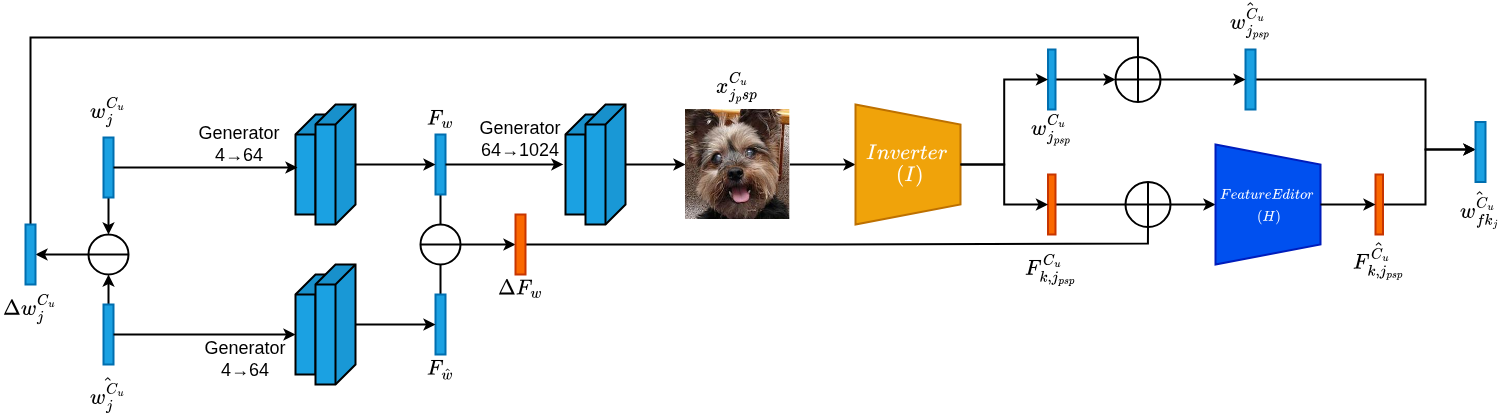

The diagram above was exported from draw.io. Its source (the exported page's mxGraphModel, read from the mxfile embedded in the PNG):
<mxGraphModel dx="2037" dy="1103" grid="1" gridSize="10" guides="1" tooltips="1" connect="1" arrows="1" fold="1" page="1" pageScale="1" pageWidth="850" pageHeight="1100" math="1" shadow="0">
  <root>
    <mxCell id="0" />
    <mxCell id="1" parent="0" />
    <mxCell id="ktZVpQ_QCNPoK68Dpgod-3" value="" style="group;strokeWidth=2;fontSize=18;" vertex="1" connectable="0" parent="1">
      <mxGeometry x="570" y="520" width="60" height="120" as="geometry" />
    </mxCell>
    <mxCell id="ktZVpQ_QCNPoK68Dpgod-4" value="" style="shape=cube;whiteSpace=wrap;html=1;boundedLbl=1;backgroundOutline=1;darkOpacity=0.05;darkOpacity2=0.1;direction=south;fillColor=#1ba1e2;fontColor=#ffffff;strokeColor=#000000;strokeWidth=2;fontSize=18;" vertex="1" parent="ktZVpQ_QCNPoK68Dpgod-3">
      <mxGeometry y="10" width="40" height="100" as="geometry" />
    </mxCell>
    <mxCell id="ktZVpQ_QCNPoK68Dpgod-5" value="" style="shape=cube;whiteSpace=wrap;html=1;boundedLbl=1;backgroundOutline=1;darkOpacity=0.05;darkOpacity2=0.1;direction=south;fillColor=#1ba1e2;fontColor=#ffffff;strokeColor=#000000;strokeWidth=2;fontSize=18;" vertex="1" parent="ktZVpQ_QCNPoK68Dpgod-3">
      <mxGeometry x="20" width="40" height="120" as="geometry" />
    </mxCell>
    <mxCell id="ktZVpQ_QCNPoK68Dpgod-6" value="" style="group;strokeWidth=2;fontSize=18;" vertex="1" connectable="0" parent="1">
      <mxGeometry x="570" y="680" width="60" height="120" as="geometry" />
    </mxCell>
    <mxCell id="ktZVpQ_QCNPoK68Dpgod-7" value="" style="shape=cube;whiteSpace=wrap;html=1;boundedLbl=1;backgroundOutline=1;darkOpacity=0.05;darkOpacity2=0.1;direction=south;fillColor=#1ba1e2;fontColor=#ffffff;strokeColor=#000000;strokeWidth=2;fontSize=18;" vertex="1" parent="ktZVpQ_QCNPoK68Dpgod-6">
      <mxGeometry y="10" width="40" height="100" as="geometry" />
    </mxCell>
    <mxCell id="ktZVpQ_QCNPoK68Dpgod-8" value="" style="shape=cube;whiteSpace=wrap;html=1;boundedLbl=1;backgroundOutline=1;darkOpacity=0.05;darkOpacity2=0.1;direction=south;fillColor=#1ba1e2;fontColor=#ffffff;strokeColor=#000000;strokeWidth=2;fontSize=18;" vertex="1" parent="ktZVpQ_QCNPoK68Dpgod-6">
      <mxGeometry x="20" width="40" height="120" as="geometry" />
    </mxCell>
    <mxCell id="ktZVpQ_QCNPoK68Dpgod-11" style="edgeStyle=orthogonalEdgeStyle;rounded=0;orthogonalLoop=1;jettySize=auto;html=1;endArrow=none;endFill=0;strokeWidth=2;fontSize=18;" edge="1" parent="1" source="ktZVpQ_QCNPoK68Dpgod-12" target="ktZVpQ_QCNPoK68Dpgod-18">
      <mxGeometry relative="1" as="geometry" />
    </mxCell>
    <mxCell id="ktZVpQ_QCNPoK68Dpgod-12" value="" style="whiteSpace=wrap;html=1;fillColor=#1ba1e2;strokeColor=#006EAF;fontColor=#ffffff;rounded=0;strokeWidth=2;fontSize=18;" vertex="1" parent="1">
      <mxGeometry x="710" y="550" width="10" height="60" as="geometry" />
    </mxCell>
    <mxCell id="ktZVpQ_QCNPoK68Dpgod-13" value="" style="edgeStyle=orthogonalEdgeStyle;rounded=0;orthogonalLoop=1;jettySize=auto;html=1;strokeWidth=2;fontSize=18;" edge="1" parent="1" source="ktZVpQ_QCNPoK68Dpgod-5" target="ktZVpQ_QCNPoK68Dpgod-12">
      <mxGeometry relative="1" as="geometry" />
    </mxCell>
    <mxCell id="ktZVpQ_QCNPoK68Dpgod-14" style="edgeStyle=orthogonalEdgeStyle;rounded=0;orthogonalLoop=1;jettySize=auto;html=1;entryX=0.5;entryY=1;entryDx=0;entryDy=0;endArrow=none;endFill=0;strokeWidth=2;fontSize=18;" edge="1" parent="1" source="ktZVpQ_QCNPoK68Dpgod-15" target="ktZVpQ_QCNPoK68Dpgod-18">
      <mxGeometry relative="1" as="geometry" />
    </mxCell>
    <mxCell id="ktZVpQ_QCNPoK68Dpgod-15" value="" style="whiteSpace=wrap;html=1;fillColor=#1ba1e2;strokeColor=#006EAF;fontColor=#ffffff;rounded=0;strokeWidth=2;fontSize=18;" vertex="1" parent="1">
      <mxGeometry x="710" y="710" width="10" height="60" as="geometry" />
    </mxCell>
    <mxCell id="ktZVpQ_QCNPoK68Dpgod-16" value="" style="edgeStyle=orthogonalEdgeStyle;rounded=0;orthogonalLoop=1;jettySize=auto;html=1;strokeWidth=2;fontSize=18;" edge="1" parent="1" source="ktZVpQ_QCNPoK68Dpgod-8" target="ktZVpQ_QCNPoK68Dpgod-15">
      <mxGeometry relative="1" as="geometry" />
    </mxCell>
    <mxCell id="ktZVpQ_QCNPoK68Dpgod-17" value="" style="edgeStyle=orthogonalEdgeStyle;rounded=0;orthogonalLoop=1;jettySize=auto;html=1;strokeWidth=2;fontSize=18;" edge="1" parent="1" source="ktZVpQ_QCNPoK68Dpgod-18" target="ktZVpQ_QCNPoK68Dpgod-22">
      <mxGeometry relative="1" as="geometry" />
    </mxCell>
    <mxCell id="ktZVpQ_QCNPoK68Dpgod-18" value="" style="shape=lineEllipse;perimeter=ellipsePerimeter;whiteSpace=wrap;html=1;backgroundOutline=1;strokeWidth=2;fontSize=18;" vertex="1" parent="1">
      <mxGeometry x="695" y="640" width="40" height="40" as="geometry" />
    </mxCell>
    <mxCell id="ktZVpQ_QCNPoK68Dpgod-19" value="&lt;font&gt;\(F_{w}\)&lt;/font&gt;" style="text;html=1;whiteSpace=wrap;strokeColor=none;fillColor=none;align=center;verticalAlign=middle;rounded=0;strokeWidth=2;fontSize=18;" vertex="1" parent="1">
      <mxGeometry x="685" y="520" width="60" height="30" as="geometry" />
    </mxCell>
    <mxCell id="ktZVpQ_QCNPoK68Dpgod-20" value="&lt;font&gt;\(F_{\hat{w}}\)&lt;/font&gt;" style="text;html=1;whiteSpace=wrap;strokeColor=none;fillColor=none;align=center;verticalAlign=middle;rounded=0;strokeWidth=2;fontSize=18;" vertex="1" parent="1">
      <mxGeometry x="685" y="770" width="60" height="30" as="geometry" />
    </mxCell>
    <mxCell id="ktZVpQ_QCNPoK68Dpgod-21" style="edgeStyle=orthogonalEdgeStyle;rounded=0;orthogonalLoop=1;jettySize=auto;html=1;entryX=0.5;entryY=1;entryDx=0;entryDy=0;endArrow=none;endFill=0;strokeWidth=2;fontSize=18;" edge="1" parent="1" source="ktZVpQ_QCNPoK68Dpgod-22" target="ktZVpQ_QCNPoK68Dpgod-57">
      <mxGeometry relative="1" as="geometry">
        <Array as="points">
          <mxPoint x="1100" y="660" />
          <mxPoint x="1100" y="659" />
          <mxPoint x="1423" y="659" />
        </Array>
      </mxGeometry>
    </mxCell>
    <mxCell id="ktZVpQ_QCNPoK68Dpgod-22" value="" style="whiteSpace=wrap;html=1;fillColor=#fa6800;fontColor=#000000;strokeColor=#C73500;strokeWidth=2;fontSize=18;" vertex="1" parent="1">
      <mxGeometry x="790" y="630" width="10" height="60" as="geometry" />
    </mxCell>
    <mxCell id="ktZVpQ_QCNPoK68Dpgod-23" value="\(\Delta{F_{w}}\)" style="text;html=1;whiteSpace=wrap;strokeColor=none;fillColor=none;align=center;verticalAlign=middle;rounded=0;strokeWidth=2;fontSize=18;" vertex="1" parent="1">
      <mxGeometry x="765" y="690" width="60" height="30" as="geometry" />
    </mxCell>
    <mxCell id="ktZVpQ_QCNPoK68Dpgod-24" value="" style="group;strokeWidth=2;fontSize=18;" vertex="1" connectable="0" parent="1">
      <mxGeometry x="840" y="520" width="60" height="120" as="geometry" />
    </mxCell>
    <mxCell id="ktZVpQ_QCNPoK68Dpgod-25" value="" style="shape=cube;whiteSpace=wrap;html=1;boundedLbl=1;backgroundOutline=1;darkOpacity=0.05;darkOpacity2=0.1;direction=south;fillColor=#1ba1e2;fontColor=#ffffff;strokeColor=#000000;strokeWidth=2;fontSize=18;" vertex="1" parent="ktZVpQ_QCNPoK68Dpgod-24">
      <mxGeometry y="10" width="40" height="100" as="geometry" />
    </mxCell>
    <mxCell id="ktZVpQ_QCNPoK68Dpgod-26" value="" style="shape=cube;whiteSpace=wrap;html=1;boundedLbl=1;backgroundOutline=1;darkOpacity=0.05;darkOpacity2=0.1;direction=south;fillColor=#1ba1e2;fontColor=#ffffff;strokeColor=#000000;strokeWidth=2;fontSize=18;" vertex="1" parent="ktZVpQ_QCNPoK68Dpgod-24">
      <mxGeometry x="20" width="40" height="120" as="geometry" />
    </mxCell>
    <mxCell id="ktZVpQ_QCNPoK68Dpgod-27" style="edgeStyle=orthogonalEdgeStyle;rounded=0;orthogonalLoop=1;jettySize=auto;html=1;entryX=0.499;entryY=1.053;entryDx=0;entryDy=0;entryPerimeter=0;strokeWidth=2;fontSize=18;" edge="1" parent="1" target="ktZVpQ_QCNPoK68Dpgod-25">
      <mxGeometry relative="1" as="geometry">
        <mxPoint x="720" y="580" as="sourcePoint" />
        <mxPoint x="850" y="579.8900000000001" as="targetPoint" />
      </mxGeometry>
    </mxCell>
    <mxCell id="ktZVpQ_QCNPoK68Dpgod-32" value="&lt;font&gt;Generator&lt;/font&gt;&lt;div&gt;&lt;span style=&quot;background-color: transparent; color: light-dark(rgb(0, 0, 0), rgb(255, 255, 255));&quot;&gt;&lt;font&gt;64→1024&lt;/font&gt;&lt;/span&gt;&lt;/div&gt;" style="text;html=1;whiteSpace=wrap;strokeColor=none;fillColor=none;align=center;verticalAlign=middle;rounded=0;strokeWidth=2;fontSize=18;" vertex="1" parent="1">
      <mxGeometry x="765" y="540" width="60" height="30" as="geometry" />
    </mxCell>
    <mxCell id="ktZVpQ_QCNPoK68Dpgod-33" value="&lt;font&gt;Generator&lt;/font&gt;&lt;div&gt;&lt;font&gt;4&lt;span style=&quot;background-color: transparent; color: light-dark(rgb(0, 0, 0), rgb(255, 255, 255));&quot;&gt;→64&lt;/span&gt;&lt;/font&gt;&lt;/div&gt;" style="text;html=1;whiteSpace=wrap;strokeColor=none;fillColor=none;align=center;verticalAlign=middle;rounded=0;strokeWidth=2;fontSize=18;" vertex="1" parent="1">
      <mxGeometry x="490" y="760" width="60" height="30" as="geometry" />
    </mxCell>
    <mxCell id="ktZVpQ_QCNPoK68Dpgod-34" value="&lt;font&gt;Generator&lt;/font&gt;&lt;div&gt;&lt;font&gt;4&lt;span style=&quot;background-color: transparent; color: light-dark(rgb(0, 0, 0), rgb(255, 255, 255));&quot;&gt;→64&lt;/span&gt;&lt;/font&gt;&lt;/div&gt;" style="text;html=1;whiteSpace=wrap;strokeColor=none;fillColor=none;align=center;verticalAlign=middle;rounded=0;strokeWidth=2;fontSize=18;" vertex="1" parent="1">
      <mxGeometry x="484" y="545" width="60" height="30" as="geometry" />
    </mxCell>
    <mxCell id="ktZVpQ_QCNPoK68Dpgod-36" style="edgeStyle=orthogonalEdgeStyle;rounded=0;orthogonalLoop=1;jettySize=auto;html=1;entryX=0.5;entryY=1;entryDx=0;entryDy=0;strokeWidth=2;fontSize=18;" edge="1" parent="1" source="ktZVpQ_QCNPoK68Dpgod-37" target="ktZVpQ_QCNPoK68Dpgod-44">
      <mxGeometry relative="1" as="geometry" />
    </mxCell>
    <mxCell id="ktZVpQ_QCNPoK68Dpgod-37" value="" style="shape=image;verticalLabelPosition=bottom;labelBackgroundColor=default;verticalAlign=top;aspect=fixed;imageAspect=0;image=data:image/jpeg,(base64 omitted: 15912 chars);strokeWidth=2;fontSize=18;" vertex="1" parent="1">
      <mxGeometry x="960" y="525" width="104.32" height="110" as="geometry" />
    </mxCell>
    <mxCell id="ktZVpQ_QCNPoK68Dpgod-38" style="edgeStyle=orthogonalEdgeStyle;rounded=0;orthogonalLoop=1;jettySize=auto;html=1;entryX=0;entryY=0.5;entryDx=0;entryDy=0;strokeWidth=2;fontSize=18;" edge="1" parent="1" source="ktZVpQ_QCNPoK68Dpgod-26" target="ktZVpQ_QCNPoK68Dpgod-37">
      <mxGeometry relative="1" as="geometry" />
    </mxCell>
    <mxCell id="ktZVpQ_QCNPoK68Dpgod-43" value="" style="group;strokeWidth=2;fontSize=18;" vertex="1" connectable="0" parent="1">
      <mxGeometry x="1130" y="520" width="105" height="120" as="geometry" />
    </mxCell>
    <mxCell id="ktZVpQ_QCNPoK68Dpgod-44" value="" style="shape=trapezoid;perimeter=trapezoidPerimeter;whiteSpace=wrap;html=1;fixedSize=1;rotation=90;fillColor=#f0a30a;strokeColor=#BD7000;fontColor=#000000;strokeWidth=2;fontSize=18;" vertex="1" parent="ktZVpQ_QCNPoK68Dpgod-43">
      <mxGeometry x="-7.5" y="7.5" width="120" height="105" as="geometry" />
    </mxCell>
    <mxCell id="ktZVpQ_QCNPoK68Dpgod-45" value="&lt;font style=&quot;color: rgb(255, 255, 255);&quot;&gt;\(Inverter\;(I)\)&lt;/font&gt;" style="text;html=1;whiteSpace=wrap;align=center;verticalAlign=middle;rounded=0;strokeWidth=2;fontSize=18;" vertex="1" parent="ktZVpQ_QCNPoK68Dpgod-43">
      <mxGeometry x="22.5" y="45" width="60" height="30" as="geometry" />
    </mxCell>
    <mxCell id="ktZVpQ_QCNPoK68Dpgod-89" value="" style="edgeStyle=orthogonalEdgeStyle;rounded=0;orthogonalLoop=1;jettySize=auto;html=1;strokeWidth=2;" edge="1" parent="1" source="ktZVpQ_QCNPoK68Dpgod-49" target="ktZVpQ_QCNPoK68Dpgod-87">
      <mxGeometry relative="1" as="geometry" />
    </mxCell>
    <mxCell id="ktZVpQ_QCNPoK68Dpgod-49" value="" style="whiteSpace=wrap;html=1;fillColor=#1ba1e2;strokeColor=#006EAF;fontColor=#ffffff;strokeWidth=2;fontSize=18;" vertex="1" parent="1">
      <mxGeometry x="1322.5" y="465" width="7.5" height="60" as="geometry" />
    </mxCell>
    <mxCell id="ktZVpQ_QCNPoK68Dpgod-50" value="" style="edgeStyle=orthogonalEdgeStyle;rounded=0;orthogonalLoop=1;jettySize=auto;html=1;strokeWidth=2;fontSize=18;" edge="1" parent="1" source="ktZVpQ_QCNPoK68Dpgod-44" target="ktZVpQ_QCNPoK68Dpgod-49">
      <mxGeometry relative="1" as="geometry" />
    </mxCell>
    <mxCell id="ktZVpQ_QCNPoK68Dpgod-52" style="edgeStyle=orthogonalEdgeStyle;rounded=0;orthogonalLoop=1;jettySize=auto;html=1;entryX=0;entryY=0.5;entryDx=0;entryDy=0;endArrow=none;endFill=0;strokeWidth=2;fontSize=18;" edge="1" parent="1" source="ktZVpQ_QCNPoK68Dpgod-53" target="ktZVpQ_QCNPoK68Dpgod-57">
      <mxGeometry relative="1" as="geometry" />
    </mxCell>
    <mxCell id="ktZVpQ_QCNPoK68Dpgod-53" value="" style="whiteSpace=wrap;html=1;fillColor=#fa6800;strokeColor=#C73500;fontColor=#000000;strokeWidth=2;fontSize=18;" vertex="1" parent="1">
      <mxGeometry x="1322.5" y="590" width="7.5" height="60" as="geometry" />
    </mxCell>
    <mxCell id="ktZVpQ_QCNPoK68Dpgod-55" style="edgeStyle=orthogonalEdgeStyle;rounded=0;orthogonalLoop=1;jettySize=auto;html=1;entryX=0;entryY=0.5;entryDx=0;entryDy=0;strokeWidth=2;fontSize=18;" edge="1" parent="1" source="ktZVpQ_QCNPoK68Dpgod-44" target="ktZVpQ_QCNPoK68Dpgod-53">
      <mxGeometry relative="1" as="geometry" />
    </mxCell>
    <mxCell id="ktZVpQ_QCNPoK68Dpgod-56" style="edgeStyle=orthogonalEdgeStyle;rounded=0;orthogonalLoop=1;jettySize=auto;html=1;entryX=0.5;entryY=1;entryDx=0;entryDy=0;strokeWidth=2;fontSize=18;" edge="1" parent="1" source="ktZVpQ_QCNPoK68Dpgod-57" target="ktZVpQ_QCNPoK68Dpgod-59">
      <mxGeometry relative="1" as="geometry" />
    </mxCell>
    <mxCell id="ktZVpQ_QCNPoK68Dpgod-57" value="" style="shape=orEllipse;perimeter=ellipsePerimeter;whiteSpace=wrap;html=1;backgroundOutline=1;strokeWidth=2;fontSize=18;" vertex="1" parent="1">
      <mxGeometry x="1400" y="597.5" width="45" height="45" as="geometry" />
    </mxCell>
    <mxCell id="ktZVpQ_QCNPoK68Dpgod-58" value="" style="group;strokeWidth=2;fontSize=18;" vertex="1" connectable="0" parent="1">
      <mxGeometry x="1490" y="560" width="105" height="120" as="geometry" />
    </mxCell>
    <mxCell id="ktZVpQ_QCNPoK68Dpgod-59" value="" style="shape=trapezoid;perimeter=trapezoidPerimeter;whiteSpace=wrap;html=1;fixedSize=1;rotation=90;fillColor=#0050ef;strokeColor=#001DBC;fontColor=#ffffff;strokeWidth=2;fontSize=18;" vertex="1" parent="ktZVpQ_QCNPoK68Dpgod-58">
      <mxGeometry x="-7.5" y="7.5" width="120" height="105" as="geometry" />
    </mxCell>
    <mxCell id="ktZVpQ_QCNPoK68Dpgod-60" value="&lt;font style=&quot;color: rgb(255, 255, 255); font-size: 12px;&quot;&gt;\(Feature Editor\;(H)\)&lt;/font&gt;" style="text;html=1;whiteSpace=wrap;align=center;verticalAlign=middle;rounded=0;strokeWidth=2;fontSize=18;" vertex="1" parent="ktZVpQ_QCNPoK68Dpgod-58">
      <mxGeometry x="22.5" y="45" width="60" height="30" as="geometry" />
    </mxCell>
    <mxCell id="ktZVpQ_QCNPoK68Dpgod-61" style="edgeStyle=orthogonalEdgeStyle;rounded=0;orthogonalLoop=1;jettySize=auto;html=1;strokeWidth=2;fontSize=18;" edge="1" parent="1" source="ktZVpQ_QCNPoK68Dpgod-62">
      <mxGeometry relative="1" as="geometry">
        <Array as="points">
          <mxPoint x="1700" y="495" />
          <mxPoint x="1700" y="565" />
        </Array>
        <mxPoint x="1750" y="565.0000000000002" as="targetPoint" />
      </mxGeometry>
    </mxCell>
    <mxCell id="ktZVpQ_QCNPoK68Dpgod-62" value="" style="whiteSpace=wrap;html=1;fillColor=#1ba1e2;strokeColor=#006EAF;fontColor=#ffffff;strokeWidth=2;fontSize=18;" vertex="1" parent="1">
      <mxGeometry x="1520" y="465" width="10" height="60" as="geometry" />
    </mxCell>
    <mxCell id="ktZVpQ_QCNPoK68Dpgod-67" style="edgeStyle=orthogonalEdgeStyle;rounded=0;orthogonalLoop=1;jettySize=auto;html=1;entryX=0.5;entryY=1;entryDx=0;entryDy=0;strokeWidth=2;fontSize=18;" edge="1" parent="1" source="ktZVpQ_QCNPoK68Dpgod-68">
      <mxGeometry relative="1" as="geometry">
        <Array as="points">
          <mxPoint x="1700" y="620" />
          <mxPoint x="1700" y="565" />
        </Array>
        <mxPoint x="1750" y="565.0000000000002" as="targetPoint" />
      </mxGeometry>
    </mxCell>
    <mxCell id="ktZVpQ_QCNPoK68Dpgod-68" value="" style="whiteSpace=wrap;html=1;fillColor=#fa6800;strokeColor=#C73500;fontColor=#000000;strokeWidth=2;fontSize=18;" vertex="1" parent="1">
      <mxGeometry x="1650" y="590" width="7.5" height="60" as="geometry" />
    </mxCell>
    <mxCell id="ktZVpQ_QCNPoK68Dpgod-69" style="edgeStyle=orthogonalEdgeStyle;rounded=0;orthogonalLoop=1;jettySize=auto;html=1;entryX=0;entryY=0.5;entryDx=0;entryDy=0;strokeWidth=2;fontSize=18;" edge="1" parent="1" source="ktZVpQ_QCNPoK68Dpgod-59" target="ktZVpQ_QCNPoK68Dpgod-68">
      <mxGeometry relative="1" as="geometry" />
    </mxCell>
    <mxCell id="ktZVpQ_QCNPoK68Dpgod-85" style="edgeStyle=orthogonalEdgeStyle;rounded=0;orthogonalLoop=1;jettySize=auto;html=1;entryX=0.5;entryY=0;entryDx=0;entryDy=0;strokeWidth=2;" edge="1" parent="1" source="ktZVpQ_QCNPoK68Dpgod-77" target="ktZVpQ_QCNPoK68Dpgod-84">
      <mxGeometry relative="1" as="geometry" />
    </mxCell>
    <mxCell id="ktZVpQ_QCNPoK68Dpgod-77" value="" style="whiteSpace=wrap;html=1;fillColor=#1ba1e2;strokeColor=#006EAF;fontColor=#ffffff;rounded=0;strokeWidth=2;fontSize=18;" vertex="1" parent="1">
      <mxGeometry x="378" y="553" width="10" height="60" as="geometry" />
    </mxCell>
    <mxCell id="ktZVpQ_QCNPoK68Dpgod-86" value="" style="edgeStyle=orthogonalEdgeStyle;rounded=0;orthogonalLoop=1;jettySize=auto;html=1;strokeWidth=2;" edge="1" parent="1" source="ktZVpQ_QCNPoK68Dpgod-78" target="ktZVpQ_QCNPoK68Dpgod-84">
      <mxGeometry relative="1" as="geometry" />
    </mxCell>
    <mxCell id="ktZVpQ_QCNPoK68Dpgod-78" value="" style="whiteSpace=wrap;html=1;fillColor=#1ba1e2;strokeColor=#006EAF;fontColor=#ffffff;rounded=0;strokeWidth=2;fontSize=18;" vertex="1" parent="1">
      <mxGeometry x="378" y="720" width="10" height="60" as="geometry" />
    </mxCell>
    <mxCell id="ktZVpQ_QCNPoK68Dpgod-79" style="edgeStyle=orthogonalEdgeStyle;rounded=0;orthogonalLoop=1;jettySize=auto;html=1;entryX=0.53;entryY=0.95;entryDx=0;entryDy=0;entryPerimeter=0;strokeWidth=2;" edge="1" parent="1" source="ktZVpQ_QCNPoK68Dpgod-77" target="ktZVpQ_QCNPoK68Dpgod-4">
      <mxGeometry relative="1" as="geometry" />
    </mxCell>
    <mxCell id="ktZVpQ_QCNPoK68Dpgod-80" style="edgeStyle=orthogonalEdgeStyle;rounded=0;orthogonalLoop=1;jettySize=auto;html=1;entryX=0;entryY=0;entryDx=60;entryDy=40;entryPerimeter=0;strokeWidth=2;" edge="1" parent="1" source="ktZVpQ_QCNPoK68Dpgod-78" target="ktZVpQ_QCNPoK68Dpgod-7">
      <mxGeometry relative="1" as="geometry" />
    </mxCell>
    <mxCell id="ktZVpQ_QCNPoK68Dpgod-81" value="\(w_{j}^{C_u}\)" style="text;html=1;whiteSpace=wrap;strokeColor=none;fillColor=none;align=center;verticalAlign=middle;rounded=0;strokeWidth=2;fontSize=18;" vertex="1" parent="1">
      <mxGeometry x="353" y="513" width="60" height="30" as="geometry" />
    </mxCell>
    <mxCell id="ktZVpQ_QCNPoK68Dpgod-82" value="\(\hat{w_{j}^{C_u}}\)" style="text;html=1;whiteSpace=wrap;strokeColor=none;fillColor=none;align=center;verticalAlign=middle;rounded=0;strokeWidth=2;fontSize=18;" vertex="1" parent="1">
      <mxGeometry x="353" y="795" width="60" height="30" as="geometry" />
    </mxCell>
    <mxCell id="ktZVpQ_QCNPoK68Dpgod-93" value="" style="edgeStyle=orthogonalEdgeStyle;rounded=0;orthogonalLoop=1;jettySize=auto;html=1;strokeWidth=2;" edge="1" parent="1" source="ktZVpQ_QCNPoK68Dpgod-84" target="ktZVpQ_QCNPoK68Dpgod-92">
      <mxGeometry relative="1" as="geometry" />
    </mxCell>
    <mxCell id="ktZVpQ_QCNPoK68Dpgod-84" value="" style="shape=lineEllipse;perimeter=ellipsePerimeter;whiteSpace=wrap;html=1;backgroundOutline=1;strokeWidth=2;fontSize=18;" vertex="1" parent="1">
      <mxGeometry x="363" y="650" width="40" height="40" as="geometry" />
    </mxCell>
    <mxCell id="ktZVpQ_QCNPoK68Dpgod-90" value="" style="edgeStyle=orthogonalEdgeStyle;rounded=0;orthogonalLoop=1;jettySize=auto;html=1;strokeWidth=2;" edge="1" parent="1" source="ktZVpQ_QCNPoK68Dpgod-87" target="ktZVpQ_QCNPoK68Dpgod-62">
      <mxGeometry relative="1" as="geometry" />
    </mxCell>
    <mxCell id="ktZVpQ_QCNPoK68Dpgod-87" value="" style="shape=orEllipse;perimeter=ellipsePerimeter;whiteSpace=wrap;html=1;backgroundOutline=1;strokeWidth=2;fontSize=18;" vertex="1" parent="1">
      <mxGeometry x="1390" y="472.5" width="45" height="45" as="geometry" />
    </mxCell>
    <mxCell id="ktZVpQ_QCNPoK68Dpgod-96" style="edgeStyle=orthogonalEdgeStyle;rounded=0;orthogonalLoop=1;jettySize=auto;html=1;entryX=0.5;entryY=0;entryDx=0;entryDy=0;endArrow=none;endFill=0;strokeWidth=2;" edge="1" parent="1" source="ktZVpQ_QCNPoK68Dpgod-92" target="ktZVpQ_QCNPoK68Dpgod-87">
      <mxGeometry relative="1" as="geometry">
        <Array as="points">
          <mxPoint x="305" y="453" />
          <mxPoint x="1412" y="453" />
        </Array>
      </mxGeometry>
    </mxCell>
    <mxCell id="ktZVpQ_QCNPoK68Dpgod-92" value="" style="whiteSpace=wrap;html=1;fillColor=#1ba1e2;strokeColor=#006EAF;fontColor=#ffffff;rounded=0;strokeWidth=2;fontSize=18;" vertex="1" parent="1">
      <mxGeometry x="300" y="640" width="10" height="60" as="geometry" />
    </mxCell>
    <mxCell id="ktZVpQ_QCNPoK68Dpgod-95" value="\(\Delta{w_j^{C_u}}\)" style="text;html=1;whiteSpace=wrap;strokeColor=none;fillColor=none;align=center;verticalAlign=middle;rounded=0;strokeWidth=2;fontSize=18;" vertex="1" parent="1">
      <mxGeometry x="275" y="710" width="60" height="30" as="geometry" />
    </mxCell>
    <mxCell id="ktZVpQ_QCNPoK68Dpgod-97" value="\(x_{j_psp}^{C_u}\)" style="text;html=1;whiteSpace=wrap;strokeColor=none;fillColor=none;align=center;verticalAlign=middle;rounded=0;strokeWidth=2;fontSize=18;" vertex="1" parent="1">
      <mxGeometry x="982.1600000000001" y="487.5" width="60" height="30" as="geometry" />
    </mxCell>
    <mxCell id="ktZVpQ_QCNPoK68Dpgod-99" value="\(w_{j_{psp}}^{C_u}\)" style="text;html=1;whiteSpace=wrap;strokeColor=none;fillColor=none;align=center;verticalAlign=middle;rounded=0;strokeWidth=2;fontSize=18;" vertex="1" parent="1">
      <mxGeometry x="1296.25" y="530" width="60" height="30" as="geometry" />
    </mxCell>
    <mxCell id="ktZVpQ_QCNPoK68Dpgod-100" value="\(F_{k,j_{psp}}^{C_u}\)" style="text;html=1;whiteSpace=wrap;strokeColor=none;fillColor=none;align=center;verticalAlign=middle;rounded=0;strokeWidth=2;fontSize=18;" vertex="1" parent="1">
      <mxGeometry x="1296.25" y="670" width="60" height="30" as="geometry" />
    </mxCell>
    <mxCell id="ktZVpQ_QCNPoK68Dpgod-102" value="\(\hat{w_{j_{psp}}^{C_u}}\)" style="text;html=1;whiteSpace=wrap;strokeColor=none;fillColor=none;align=center;verticalAlign=middle;rounded=0;strokeWidth=2;fontSize=18;" vertex="1" parent="1">
      <mxGeometry x="1495" y="420" width="60" height="30" as="geometry" />
    </mxCell>
    <mxCell id="ktZVpQ_QCNPoK68Dpgod-103" value="\(\hat{F_{k,j_{psp}}^{C_u}}\)" style="text;html=1;whiteSpace=wrap;strokeColor=none;fillColor=none;align=center;verticalAlign=middle;rounded=0;strokeWidth=2;fontSize=18;" vertex="1" parent="1">
      <mxGeometry x="1623.75" y="660" width="60" height="30" as="geometry" />
    </mxCell>
    <mxCell id="ktZVpQ_QCNPoK68Dpgod-104" value="" style="whiteSpace=wrap;html=1;fillColor=#1ba1e2;strokeColor=#006EAF;fontColor=#ffffff;strokeWidth=2;fontSize=18;" vertex="1" parent="1">
      <mxGeometry x="1750" y="537.5" width="10" height="60" as="geometry" />
    </mxCell>
    <mxCell id="ktZVpQ_QCNPoK68Dpgod-111" value="\(\hat{w_{fk_j}^{C_u}}\)" style="text;html=1;whiteSpace=wrap;strokeColor=none;fillColor=none;align=center;verticalAlign=middle;rounded=0;strokeWidth=2;fontSize=18;" vertex="1" parent="1">
      <mxGeometry x="1725" y="610" width="60" height="30" as="geometry" />
    </mxCell>
  </root>
</mxGraphModel>